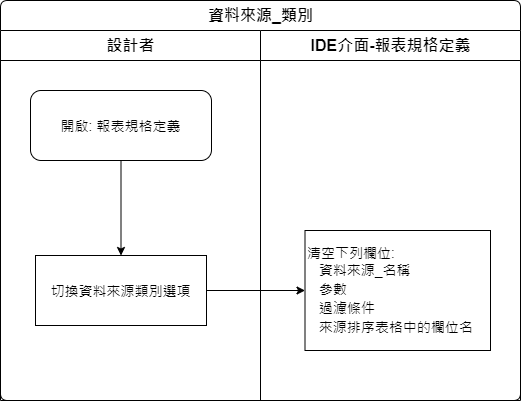

The diagram above was exported from draw.io. Its source (the exported page's mxGraphModel, read from the mxfile embedded in the PNG):
<mxGraphModel dx="1024" dy="616" grid="1" gridSize="10" guides="1" tooltips="1" connect="1" arrows="1" fold="1" page="1" pageScale="1" pageWidth="827" pageHeight="1169" math="0" shadow="0">
  <root>
    <mxCell id="0" />
    <mxCell id="1" parent="0" />
    <mxCell id="7Pa3AiPYXLY2yCX__aaX-1" value="資料來源_類別" style="swimlane;html=1;childLayout=stackLayout;resizeParent=1;resizeParentMax=0;strokeWidth=1;fontSize=16;rounded=1;arcSize=8;startSize=30;labelBackgroundColor=none;align=center;" parent="1" vertex="1">
      <mxGeometry x="130" y="80" width="520" height="400" as="geometry" />
    </mxCell>
    <mxCell id="7Pa3AiPYXLY2yCX__aaX-2" style="edgeStyle=orthogonalEdgeStyle;rounded=0;orthogonalLoop=1;jettySize=auto;html=1;fontSize=14;" parent="7Pa3AiPYXLY2yCX__aaX-1" source="7Pa3AiPYXLY2yCX__aaX-6" target="7Pa3AiPYXLY2yCX__aaX-8" edge="1">
      <mxGeometry relative="1" as="geometry" />
    </mxCell>
    <mxCell id="7Pa3AiPYXLY2yCX__aaX-3" value="設計者" style="swimlane;html=1;startSize=30;fontSize=16;strokeWidth=1;" parent="7Pa3AiPYXLY2yCX__aaX-1" vertex="1">
      <mxGeometry y="30" width="260" height="370" as="geometry" />
    </mxCell>
    <mxCell id="7Pa3AiPYXLY2yCX__aaX-4" style="edgeStyle=orthogonalEdgeStyle;rounded=0;orthogonalLoop=1;jettySize=auto;html=1;fontSize=14;" parent="7Pa3AiPYXLY2yCX__aaX-3" source="7Pa3AiPYXLY2yCX__aaX-5" target="7Pa3AiPYXLY2yCX__aaX-6" edge="1">
      <mxGeometry relative="1" as="geometry" />
    </mxCell>
    <mxCell id="7Pa3AiPYXLY2yCX__aaX-5" value="開啟: 報表規格定義" style="rounded=1;whiteSpace=wrap;html=1;strokeWidth=1;fontSize=14;" parent="7Pa3AiPYXLY2yCX__aaX-3" vertex="1">
      <mxGeometry x="30" y="60" width="181" height="70" as="geometry" />
    </mxCell>
    <mxCell id="7Pa3AiPYXLY2yCX__aaX-6" value="切換資料來源類別選項" style="rounded=0;whiteSpace=wrap;html=1;strokeWidth=1;fontSize=14;" parent="7Pa3AiPYXLY2yCX__aaX-3" vertex="1">
      <mxGeometry x="35" y="225" width="171" height="70" as="geometry" />
    </mxCell>
    <mxCell id="7Pa3AiPYXLY2yCX__aaX-7" value="IDE介面-報表規格定義" style="swimlane;html=1;startSize=30;fontSize=16;strokeWidth=1;" parent="7Pa3AiPYXLY2yCX__aaX-1" vertex="1">
      <mxGeometry x="260" y="30" width="260" height="370" as="geometry" />
    </mxCell>
    <mxCell id="7Pa3AiPYXLY2yCX__aaX-8" value="清空下列欄位:&lt;br style=&quot;font-size: 14px&quot;&gt;&lt;div style=&quot;line-height: 19px ; font-size: 14px&quot;&gt;&lt;span style=&quot;font-size: 14px&quot;&gt;&amp;nbsp; &amp;nbsp;資料來源_名稱&amp;nbsp;&amp;nbsp;&lt;/span&gt;&lt;/div&gt;&lt;div style=&quot;line-height: 19px ; font-size: 14px&quot;&gt;&lt;span style=&quot;font-size: 14px&quot;&gt;&amp;nbsp; &amp;nbsp;參數&lt;/span&gt;&lt;/div&gt;&lt;div style=&quot;line-height: 19px ; font-size: 14px&quot;&gt;&lt;span style=&quot;font-size: 14px&quot;&gt;&amp;nbsp; &amp;nbsp;過濾條件&lt;/span&gt;&lt;/div&gt;&lt;div style=&quot;line-height: 19px ; font-size: 14px&quot;&gt;&lt;span style=&quot;font-size: 14px&quot;&gt;&amp;nbsp; &amp;nbsp;來源排序表格中的欄位名&lt;/span&gt;&lt;/div&gt;" style="rounded=0;whiteSpace=wrap;html=1;strokeWidth=1;fontSize=14;labelBackgroundColor=none;fontFamily=Helvetica;align=left;" parent="7Pa3AiPYXLY2yCX__aaX-7" vertex="1">
      <mxGeometry x="44.5" y="200" width="185.5" height="120" as="geometry" />
    </mxCell>
  </root>
</mxGraphModel>